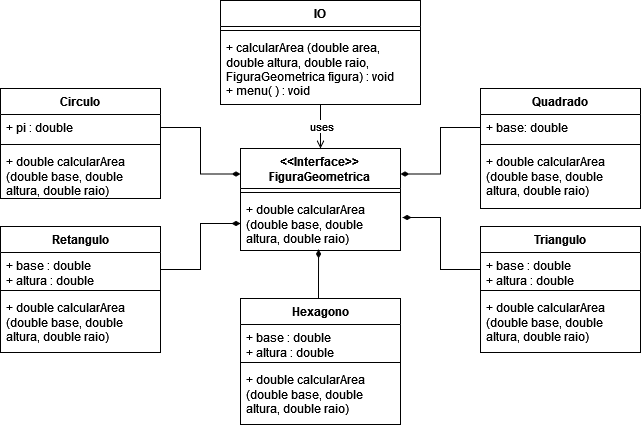

The diagram above was exported from draw.io. Its source (the exported page's mxGraphModel, read from the mxfile embedded in the PNG):
<mxGraphModel dx="794" dy="414" grid="1" gridSize="10" guides="1" tooltips="1" connect="1" arrows="1" fold="1" page="1" pageScale="1" pageWidth="827" pageHeight="1169" math="0" shadow="0">
  <root>
    <mxCell id="0" />
    <mxCell id="1" parent="0" />
    <mxCell id="5v6rr9HpucBgvoQqAAnV-1" value="IO" style="swimlane;fontStyle=1;align=center;verticalAlign=top;childLayout=stackLayout;horizontal=1;startSize=26;horizontalStack=0;resizeParent=1;resizeParentMax=0;resizeLast=0;collapsible=1;marginBottom=0;whiteSpace=wrap;html=1;" vertex="1" parent="1">
      <mxGeometry x="300" y="22" width="200" height="104" as="geometry" />
    </mxCell>
    <mxCell id="5v6rr9HpucBgvoQqAAnV-3" value="" style="line;strokeWidth=1;fillColor=none;align=left;verticalAlign=middle;spacingTop=-1;spacingLeft=3;spacingRight=3;rotatable=0;labelPosition=right;points=[];portConstraint=eastwest;strokeColor=inherit;" vertex="1" parent="5v6rr9HpucBgvoQqAAnV-1">
      <mxGeometry y="26" width="200" height="8" as="geometry" />
    </mxCell>
    <mxCell id="5v6rr9HpucBgvoQqAAnV-4" value="&lt;div&gt;+ calcularArea (double area, double altura, double raio, FiguraGeometrica figura) : void&lt;/div&gt;&lt;div&gt;+ menu( ) : void&lt;br&gt;&lt;/div&gt;" style="text;strokeColor=none;fillColor=none;align=left;verticalAlign=top;spacingLeft=4;spacingRight=4;overflow=hidden;rotatable=0;points=[[0,0.5],[1,0.5]];portConstraint=eastwest;whiteSpace=wrap;html=1;" vertex="1" parent="5v6rr9HpucBgvoQqAAnV-1">
      <mxGeometry y="34" width="200" height="70" as="geometry" />
    </mxCell>
    <mxCell id="5v6rr9HpucBgvoQqAAnV-5" value="Triangulo" style="swimlane;fontStyle=1;align=center;verticalAlign=top;childLayout=stackLayout;horizontal=1;startSize=26;horizontalStack=0;resizeParent=1;resizeParentMax=0;resizeLast=0;collapsible=1;marginBottom=0;whiteSpace=wrap;html=1;" vertex="1" parent="1">
      <mxGeometry x="560" y="248" width="160" height="126" as="geometry" />
    </mxCell>
    <mxCell id="5v6rr9HpucBgvoQqAAnV-6" value="&lt;div&gt;+ base : double&lt;/div&gt;&lt;div&gt;+ altura : double&lt;br&gt;&lt;/div&gt;" style="text;strokeColor=none;fillColor=none;align=left;verticalAlign=top;spacingLeft=4;spacingRight=4;overflow=hidden;rotatable=0;points=[[0,0.5],[1,0.5]];portConstraint=eastwest;whiteSpace=wrap;html=1;" vertex="1" parent="5v6rr9HpucBgvoQqAAnV-5">
      <mxGeometry y="26" width="160" height="34" as="geometry" />
    </mxCell>
    <mxCell id="5v6rr9HpucBgvoQqAAnV-7" value="" style="line;strokeWidth=1;fillColor=none;align=left;verticalAlign=middle;spacingTop=-1;spacingLeft=3;spacingRight=3;rotatable=0;labelPosition=right;points=[];portConstraint=eastwest;strokeColor=inherit;" vertex="1" parent="5v6rr9HpucBgvoQqAAnV-5">
      <mxGeometry y="60" width="160" height="8" as="geometry" />
    </mxCell>
    <mxCell id="5v6rr9HpucBgvoQqAAnV-30" value="+ double calcularArea (double base, double altura, double raio)" style="text;strokeColor=none;fillColor=none;align=left;verticalAlign=top;spacingLeft=4;spacingRight=4;overflow=hidden;rotatable=0;points=[[0,0.5],[1,0.5]];portConstraint=eastwest;whiteSpace=wrap;html=1;" vertex="1" parent="5v6rr9HpucBgvoQqAAnV-5">
      <mxGeometry y="68" width="160" height="58" as="geometry" />
    </mxCell>
    <mxCell id="5v6rr9HpucBgvoQqAAnV-9" value="&lt;div&gt;&amp;lt;&amp;lt;Interface&amp;gt;&amp;gt;&lt;/div&gt;&lt;div&gt;FiguraGeometrica&lt;br&gt;&lt;/div&gt;" style="swimlane;fontStyle=1;align=center;verticalAlign=top;childLayout=stackLayout;horizontal=1;startSize=40;horizontalStack=0;resizeParent=1;resizeParentMax=0;resizeLast=0;collapsible=1;marginBottom=0;whiteSpace=wrap;html=1;" vertex="1" parent="1">
      <mxGeometry x="320" y="170" width="160" height="102" as="geometry" />
    </mxCell>
    <mxCell id="5v6rr9HpucBgvoQqAAnV-11" value="" style="line;strokeWidth=1;fillColor=none;align=left;verticalAlign=middle;spacingTop=-1;spacingLeft=3;spacingRight=3;rotatable=0;labelPosition=right;points=[];portConstraint=eastwest;strokeColor=inherit;" vertex="1" parent="5v6rr9HpucBgvoQqAAnV-9">
      <mxGeometry y="40" width="160" height="8" as="geometry" />
    </mxCell>
    <mxCell id="5v6rr9HpucBgvoQqAAnV-12" value="+ double calcularArea (double base, double altura, double raio)" style="text;strokeColor=none;fillColor=none;align=left;verticalAlign=top;spacingLeft=4;spacingRight=4;overflow=hidden;rotatable=0;points=[[0,0.5],[1,0.5]];portConstraint=eastwest;whiteSpace=wrap;html=1;" vertex="1" parent="5v6rr9HpucBgvoQqAAnV-9">
      <mxGeometry y="48" width="160" height="54" as="geometry" />
    </mxCell>
    <mxCell id="5v6rr9HpucBgvoQqAAnV-13" value="Quadrado" style="swimlane;fontStyle=1;align=center;verticalAlign=top;childLayout=stackLayout;horizontal=1;startSize=26;horizontalStack=0;resizeParent=1;resizeParentMax=0;resizeLast=0;collapsible=1;marginBottom=0;whiteSpace=wrap;html=1;" vertex="1" parent="1">
      <mxGeometry x="560" y="110" width="160" height="120" as="geometry" />
    </mxCell>
    <mxCell id="5v6rr9HpucBgvoQqAAnV-14" value="+ base: double" style="text;strokeColor=none;fillColor=none;align=left;verticalAlign=top;spacingLeft=4;spacingRight=4;overflow=hidden;rotatable=0;points=[[0,0.5],[1,0.5]];portConstraint=eastwest;whiteSpace=wrap;html=1;" vertex="1" parent="5v6rr9HpucBgvoQqAAnV-13">
      <mxGeometry y="26" width="160" height="26" as="geometry" />
    </mxCell>
    <mxCell id="5v6rr9HpucBgvoQqAAnV-15" value="" style="line;strokeWidth=1;fillColor=none;align=left;verticalAlign=middle;spacingTop=-1;spacingLeft=3;spacingRight=3;rotatable=0;labelPosition=right;points=[];portConstraint=eastwest;strokeColor=inherit;" vertex="1" parent="5v6rr9HpucBgvoQqAAnV-13">
      <mxGeometry y="52" width="160" height="8" as="geometry" />
    </mxCell>
    <mxCell id="5v6rr9HpucBgvoQqAAnV-32" value="+ double calcularArea (double base, double altura, double raio)" style="text;strokeColor=none;fillColor=none;align=left;verticalAlign=top;spacingLeft=4;spacingRight=4;overflow=hidden;rotatable=0;points=[[0,0.5],[1,0.5]];portConstraint=eastwest;whiteSpace=wrap;html=1;" vertex="1" parent="5v6rr9HpucBgvoQqAAnV-13">
      <mxGeometry y="60" width="160" height="60" as="geometry" />
    </mxCell>
    <mxCell id="5v6rr9HpucBgvoQqAAnV-17" value="Circulo" style="swimlane;fontStyle=1;align=center;verticalAlign=top;childLayout=stackLayout;horizontal=1;startSize=26;horizontalStack=0;resizeParent=1;resizeParentMax=0;resizeLast=0;collapsible=1;marginBottom=0;whiteSpace=wrap;html=1;" vertex="1" parent="1">
      <mxGeometry x="80" y="110" width="160" height="110" as="geometry" />
    </mxCell>
    <mxCell id="5v6rr9HpucBgvoQqAAnV-18" value="+ pi : double" style="text;strokeColor=none;fillColor=none;align=left;verticalAlign=top;spacingLeft=4;spacingRight=4;overflow=hidden;rotatable=0;points=[[0,0.5],[1,0.5]];portConstraint=eastwest;whiteSpace=wrap;html=1;" vertex="1" parent="5v6rr9HpucBgvoQqAAnV-17">
      <mxGeometry y="26" width="160" height="26" as="geometry" />
    </mxCell>
    <mxCell id="5v6rr9HpucBgvoQqAAnV-19" value="" style="line;strokeWidth=1;fillColor=none;align=left;verticalAlign=middle;spacingTop=-1;spacingLeft=3;spacingRight=3;rotatable=0;labelPosition=right;points=[];portConstraint=eastwest;strokeColor=inherit;" vertex="1" parent="5v6rr9HpucBgvoQqAAnV-17">
      <mxGeometry y="52" width="160" height="8" as="geometry" />
    </mxCell>
    <mxCell id="5v6rr9HpucBgvoQqAAnV-28" value="+ double calcularArea (double base, double altura, double raio)" style="text;strokeColor=none;fillColor=none;align=left;verticalAlign=top;spacingLeft=4;spacingRight=4;overflow=hidden;rotatable=0;points=[[0,0.5],[1,0.5]];portConstraint=eastwest;whiteSpace=wrap;html=1;" vertex="1" parent="5v6rr9HpucBgvoQqAAnV-17">
      <mxGeometry y="60" width="160" height="50" as="geometry" />
    </mxCell>
    <mxCell id="5v6rr9HpucBgvoQqAAnV-21" value="Retangulo" style="swimlane;fontStyle=1;align=center;verticalAlign=top;childLayout=stackLayout;horizontal=1;startSize=26;horizontalStack=0;resizeParent=1;resizeParentMax=0;resizeLast=0;collapsible=1;marginBottom=0;whiteSpace=wrap;html=1;" vertex="1" parent="1">
      <mxGeometry x="80" y="248" width="160" height="126" as="geometry" />
    </mxCell>
    <mxCell id="5v6rr9HpucBgvoQqAAnV-22" value="&lt;div&gt;+ base : double&lt;/div&gt;&lt;div&gt;+ altura : double&lt;br&gt;&lt;/div&gt;" style="text;strokeColor=none;fillColor=none;align=left;verticalAlign=top;spacingLeft=4;spacingRight=4;overflow=hidden;rotatable=0;points=[[0,0.5],[1,0.5]];portConstraint=eastwest;whiteSpace=wrap;html=1;" vertex="1" parent="5v6rr9HpucBgvoQqAAnV-21">
      <mxGeometry y="26" width="160" height="34" as="geometry" />
    </mxCell>
    <mxCell id="5v6rr9HpucBgvoQqAAnV-23" value="" style="line;strokeWidth=1;fillColor=none;align=left;verticalAlign=middle;spacingTop=-1;spacingLeft=3;spacingRight=3;rotatable=0;labelPosition=right;points=[];portConstraint=eastwest;strokeColor=inherit;" vertex="1" parent="5v6rr9HpucBgvoQqAAnV-21">
      <mxGeometry y="60" width="160" height="8" as="geometry" />
    </mxCell>
    <mxCell id="5v6rr9HpucBgvoQqAAnV-29" value="+ double calcularArea (double base, double altura, double raio)" style="text;strokeColor=none;fillColor=none;align=left;verticalAlign=top;spacingLeft=4;spacingRight=4;overflow=hidden;rotatable=0;points=[[0,0.5],[1,0.5]];portConstraint=eastwest;whiteSpace=wrap;html=1;" vertex="1" parent="5v6rr9HpucBgvoQqAAnV-21">
      <mxGeometry y="68" width="160" height="58" as="geometry" />
    </mxCell>
    <mxCell id="5v6rr9HpucBgvoQqAAnV-24" value="Hexagono" style="swimlane;fontStyle=1;align=center;verticalAlign=top;childLayout=stackLayout;horizontal=1;startSize=26;horizontalStack=0;resizeParent=1;resizeParentMax=0;resizeLast=0;collapsible=1;marginBottom=0;whiteSpace=wrap;html=1;" vertex="1" parent="1">
      <mxGeometry x="320" y="320" width="160" height="126" as="geometry" />
    </mxCell>
    <mxCell id="5v6rr9HpucBgvoQqAAnV-25" value="&lt;div&gt;+ base : double&lt;/div&gt;&lt;div&gt;+ altura : double&lt;br&gt;&lt;/div&gt;" style="text;strokeColor=none;fillColor=none;align=left;verticalAlign=top;spacingLeft=4;spacingRight=4;overflow=hidden;rotatable=0;points=[[0,0.5],[1,0.5]];portConstraint=eastwest;whiteSpace=wrap;html=1;" vertex="1" parent="5v6rr9HpucBgvoQqAAnV-24">
      <mxGeometry y="26" width="160" height="34" as="geometry" />
    </mxCell>
    <mxCell id="5v6rr9HpucBgvoQqAAnV-26" value="" style="line;strokeWidth=1;fillColor=none;align=left;verticalAlign=middle;spacingTop=-1;spacingLeft=3;spacingRight=3;rotatable=0;labelPosition=right;points=[];portConstraint=eastwest;strokeColor=inherit;" vertex="1" parent="5v6rr9HpucBgvoQqAAnV-24">
      <mxGeometry y="60" width="160" height="8" as="geometry" />
    </mxCell>
    <mxCell id="5v6rr9HpucBgvoQqAAnV-31" value="+ double calcularArea (double base, double altura, double raio)" style="text;strokeColor=none;fillColor=none;align=left;verticalAlign=top;spacingLeft=4;spacingRight=4;overflow=hidden;rotatable=0;points=[[0,0.5],[1,0.5]];portConstraint=eastwest;whiteSpace=wrap;html=1;" vertex="1" parent="5v6rr9HpucBgvoQqAAnV-24">
      <mxGeometry y="68" width="160" height="58" as="geometry" />
    </mxCell>
    <mxCell id="5v6rr9HpucBgvoQqAAnV-34" style="edgeStyle=orthogonalEdgeStyle;rounded=0;orthogonalLoop=1;jettySize=auto;html=1;entryX=0;entryY=0.25;entryDx=0;entryDy=0;endArrow=diamondThin;endFill=1;" edge="1" parent="1" source="5v6rr9HpucBgvoQqAAnV-18" target="5v6rr9HpucBgvoQqAAnV-9">
      <mxGeometry relative="1" as="geometry" />
    </mxCell>
    <mxCell id="5v6rr9HpucBgvoQqAAnV-35" style="edgeStyle=orthogonalEdgeStyle;rounded=0;orthogonalLoop=1;jettySize=auto;html=1;entryX=1;entryY=0.25;entryDx=0;entryDy=0;endArrow=diamondThin;endFill=1;" edge="1" parent="1" source="5v6rr9HpucBgvoQqAAnV-14" target="5v6rr9HpucBgvoQqAAnV-9">
      <mxGeometry relative="1" as="geometry">
        <Array as="points">
          <mxPoint x="520" y="149" />
          <mxPoint x="520" y="196" />
        </Array>
      </mxGeometry>
    </mxCell>
    <mxCell id="5v6rr9HpucBgvoQqAAnV-36" style="edgeStyle=orthogonalEdgeStyle;rounded=0;orthogonalLoop=1;jettySize=auto;html=1;entryX=1.013;entryY=0.389;entryDx=0;entryDy=0;entryPerimeter=0;endArrow=diamondThin;endFill=1;" edge="1" parent="1" source="5v6rr9HpucBgvoQqAAnV-6" target="5v6rr9HpucBgvoQqAAnV-12">
      <mxGeometry relative="1" as="geometry" />
    </mxCell>
    <mxCell id="5v6rr9HpucBgvoQqAAnV-37" style="edgeStyle=orthogonalEdgeStyle;rounded=0;orthogonalLoop=1;jettySize=auto;html=1;entryX=0;entryY=0.5;entryDx=0;entryDy=0;endArrow=diamondThin;endFill=1;" edge="1" parent="1" source="5v6rr9HpucBgvoQqAAnV-22" target="5v6rr9HpucBgvoQqAAnV-12">
      <mxGeometry relative="1" as="geometry" />
    </mxCell>
    <mxCell id="5v6rr9HpucBgvoQqAAnV-39" style="edgeStyle=orthogonalEdgeStyle;rounded=0;orthogonalLoop=1;jettySize=auto;html=1;entryX=0.488;entryY=0.981;entryDx=0;entryDy=0;entryPerimeter=0;endArrow=diamondThin;endFill=1;" edge="1" parent="1" source="5v6rr9HpucBgvoQqAAnV-24" target="5v6rr9HpucBgvoQqAAnV-12">
      <mxGeometry relative="1" as="geometry">
        <Array as="points">
          <mxPoint x="398" y="300" />
          <mxPoint x="398" y="300" />
        </Array>
      </mxGeometry>
    </mxCell>
    <mxCell id="5v6rr9HpucBgvoQqAAnV-43" style="edgeStyle=orthogonalEdgeStyle;rounded=0;orthogonalLoop=1;jettySize=auto;html=1;exitX=0.5;exitY=1;exitDx=0;exitDy=0;entryX=0.5;entryY=0;entryDx=0;entryDy=0;exitPerimeter=0;endArrow=open;endFill=0;" edge="1" parent="1" source="5v6rr9HpucBgvoQqAAnV-4" target="5v6rr9HpucBgvoQqAAnV-9">
      <mxGeometry relative="1" as="geometry" />
    </mxCell>
    <mxCell id="5v6rr9HpucBgvoQqAAnV-44" value="uses" style="edgeLabel;html=1;align=center;verticalAlign=middle;resizable=0;points=[];" vertex="1" connectable="0" parent="5v6rr9HpucBgvoQqAAnV-43">
      <mxGeometry x="-0.0455" relative="1" as="geometry">
        <mxPoint as="offset" />
      </mxGeometry>
    </mxCell>
  </root>
</mxGraphModel>